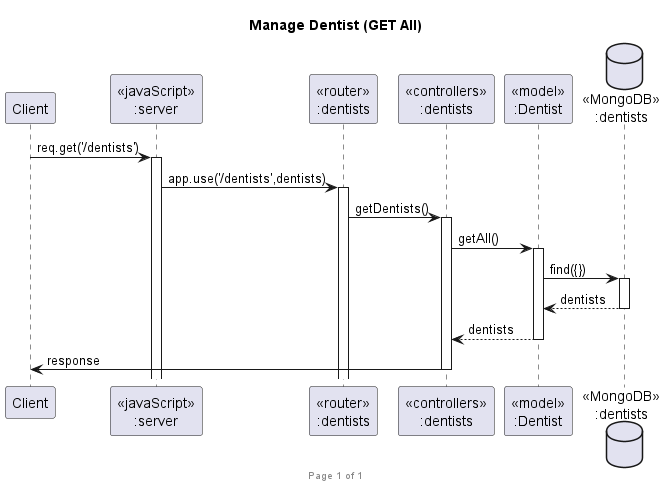

The diagram above was rendered by PlantUML. Its source (embedded in the PNG):
@startuml Manage Dentist (GET All)

footer Page %page% of %lastpage%
title "Manage Dentist (GET All)"

participant "Client" as client
participant "<<javaScript>>\n:server" as server
participant "<<router>>\n:dentists" as routerDentists
participant "<<controllers>>\n:dentists" as controllersDentists
participant "<<model>>\n:Dentist" as modelDentist
database "<<MongoDB>>\n:dentists" as DentistsDatabase

client->server ++:req.get('/dentists')
server->routerDentists ++:app.use('/dentists',dentists)
routerDentists -> controllersDentists ++:getDentists()
controllersDentists->modelDentist ++:getAll()
modelDentist ->DentistsDatabase ++: find({})
DentistsDatabase --> modelDentist --: dentists
controllersDentists <-- modelDentist --:dentists
controllersDentists->client --:response

@enduml